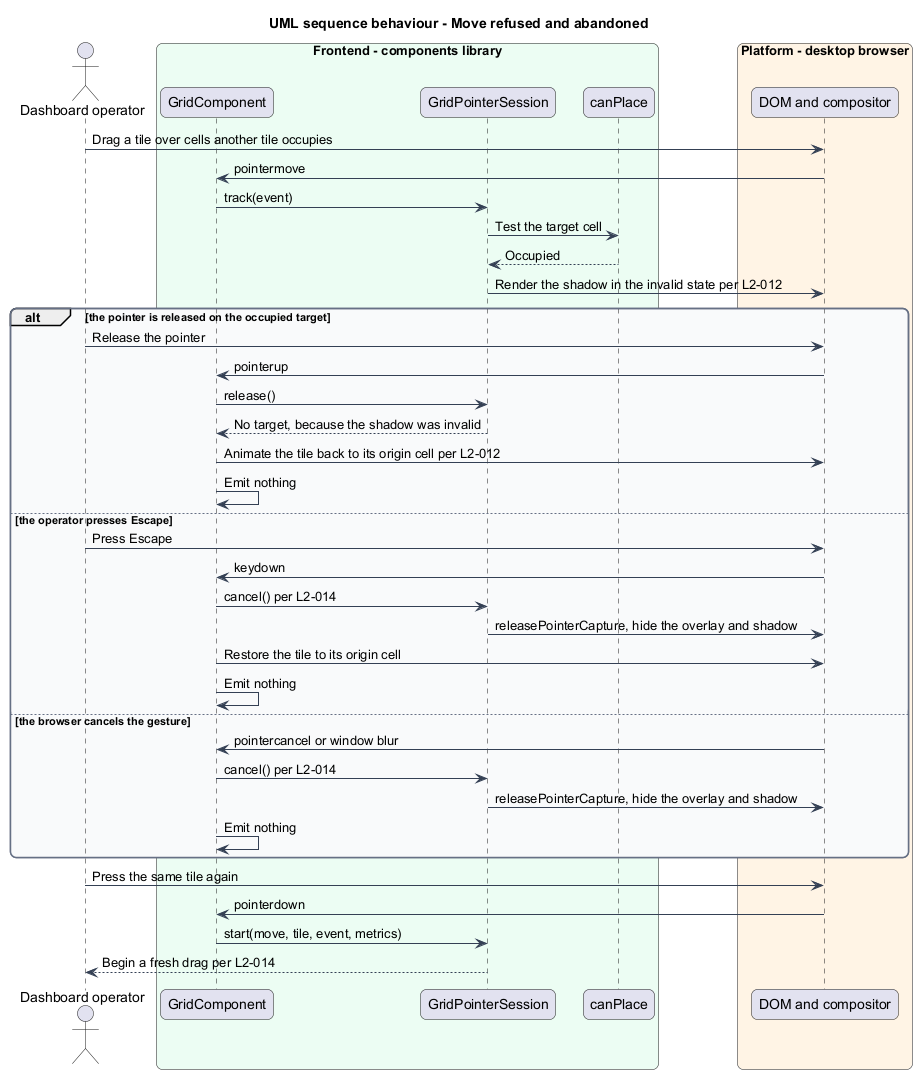

The diagram above was rendered by PlantUML. Its source (embedded in the PNG):
@startuml
title UML sequence behaviour - Move refused and abandoned
skinparam backgroundColor #FFFFFF
skinparam shadowing false
skinparam roundcorner 12
skinparam defaultFontName Arial
skinparam ArrowColor #344054
skinparam rectangle {
  BorderColor #344054
  FontColor #101828
}
skinparam package {
  BorderColor #667085
  FontColor #101828
  BackgroundColor #F9FAFB
}
actor "Dashboard operator" as actor
box "Frontend - components library" #ECFDF3
  participant "GridComponent" as grid
  participant "GridPointerSession" as session
  participant "canPlace" as canplace
end box
box "Platform - desktop browser" #FFF4E5
  participant "DOM and compositor" as dom
end box

actor -> dom : Drag a tile over cells another tile occupies
dom -> grid : pointermove
grid -> session : track(event)
session -> canplace : Test the target cell
canplace --> session : Occupied
session -> dom : Render the shadow in the invalid state per L2-012

alt the pointer is released on the occupied target
  actor -> dom : Release the pointer
  dom -> grid : pointerup
  grid -> session : release()
  session --> grid : No target, because the shadow was invalid
  grid -> dom : Animate the tile back to its origin cell per L2-012
  grid -> grid : Emit nothing
else the operator presses Escape
  actor -> dom : Press Escape
  dom -> grid : keydown
  grid -> session : cancel() per L2-014
  session -> dom : releasePointerCapture, hide the overlay and shadow
  grid -> dom : Restore the tile to its origin cell
  grid -> grid : Emit nothing
else the browser cancels the gesture
  dom -> grid : pointercancel or window blur
  grid -> session : cancel() per L2-014
  session -> dom : releasePointerCapture, hide the overlay and shadow
  grid -> grid : Emit nothing
end

actor -> dom : Press the same tile again
dom -> grid : pointerdown
grid -> session : start(move, tile, event, metrics)
session --> actor : Begin a fresh drag per L2-014
@enduml